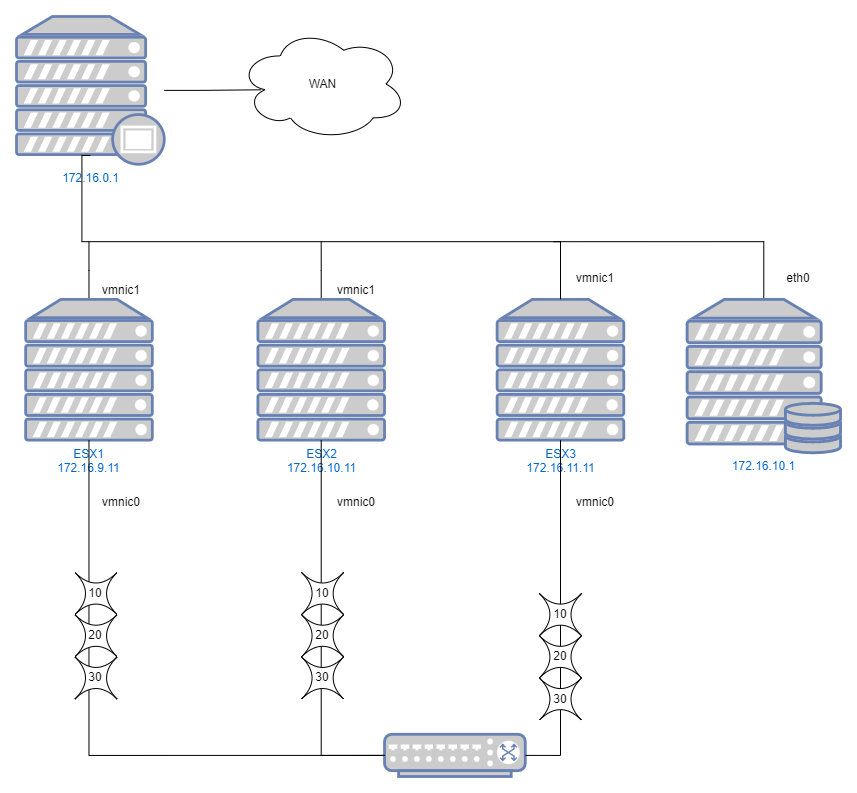

The diagram above was exported from draw.io. Its source (the exported page's mxGraphModel, read from the mxfile embedded in the PNG):
<mxGraphModel dx="1664" dy="998" grid="1" gridSize="10" guides="1" tooltips="1" connect="1" arrows="1" fold="1" page="1" pageScale="1" pageWidth="1169" pageHeight="827" math="0" shadow="0">
  <root>
    <mxCell id="0" />
    <mxCell id="1" parent="0" />
    <mxCell id="rpjpi9oAFXl5GXNDWB9f-42" value="" style="group" vertex="1" connectable="0" parent="1">
      <mxGeometry x="80" y="40" width="824.03" height="760" as="geometry" />
    </mxCell>
    <mxCell id="rpjpi9oAFXl5GXNDWB9f-14" style="edgeStyle=orthogonalEdgeStyle;rounded=0;orthogonalLoop=1;jettySize=auto;html=1;endArrow=none;endFill=0;" edge="1" parent="rpjpi9oAFXl5GXNDWB9f-42" source="rpjpi9oAFXl5GXNDWB9f-2">
      <mxGeometry relative="1" as="geometry">
        <mxPoint x="536.921340734415" y="225.18518518518516" as="targetPoint" />
        <Array as="points">
          <mxPoint x="746.6232536293766" y="225.18518518518516" />
        </Array>
      </mxGeometry>
    </mxCell>
    <mxCell id="rpjpi9oAFXl5GXNDWB9f-2" value="172.16.10.1" style="fontColor=#0066CC;verticalAlign=top;verticalLabelPosition=bottom;labelPosition=center;align=center;html=1;outlineConnect=0;fillColor=#CCCCCC;strokeColor=#6881B3;gradientColor=none;gradientDirection=north;strokeWidth=2;shape=mxgraph.networks.server_storage;" vertex="1" parent="rpjpi9oAFXl5GXNDWB9f-42">
      <mxGeometry x="670.6239026473099" y="282.88888888888886" width="153.40609735268998" height="153.4074074074074" as="geometry" />
    </mxCell>
    <mxCell id="rpjpi9oAFXl5GXNDWB9f-11" style="edgeStyle=orthogonalEdgeStyle;rounded=0;orthogonalLoop=1;jettySize=auto;html=1;endArrow=none;endFill=0;" edge="1" parent="rpjpi9oAFXl5GXNDWB9f-42" source="rpjpi9oAFXl5GXNDWB9f-3">
      <mxGeometry relative="1" as="geometry">
        <mxPoint x="72.48086251067464" y="225.18518518518516" as="targetPoint" />
      </mxGeometry>
    </mxCell>
    <mxCell id="rpjpi9oAFXl5GXNDWB9f-3" value="ESX1&lt;br&gt;172.16.9.11" style="fontColor=#0066CC;verticalAlign=top;verticalLabelPosition=bottom;labelPosition=center;align=center;html=1;outlineConnect=0;fillColor=#CCCCCC;strokeColor=#6881B3;gradientColor=none;gradientDirection=north;strokeWidth=2;shape=mxgraph.networks.server;" vertex="1" parent="rpjpi9oAFXl5GXNDWB9f-42">
      <mxGeometry x="9.148070025619129" y="282.88888888888886" width="126.665584970111" height="140.74074074074073" as="geometry" />
    </mxCell>
    <mxCell id="rpjpi9oAFXl5GXNDWB9f-10" style="edgeStyle=orthogonalEdgeStyle;rounded=0;orthogonalLoop=1;jettySize=auto;html=1;endArrow=none;endFill=0;" edge="1" parent="rpjpi9oAFXl5GXNDWB9f-42" source="rpjpi9oAFXl5GXNDWB9f-4">
      <mxGeometry relative="1" as="geometry">
        <mxPoint x="304.7011016225448" y="225.18518518518516" as="targetPoint" />
      </mxGeometry>
    </mxCell>
    <mxCell id="rpjpi9oAFXl5GXNDWB9f-4" value="ESX2&lt;br&gt;172.16.10.11" style="fontColor=#0066CC;verticalAlign=top;verticalLabelPosition=bottom;labelPosition=center;align=center;html=1;outlineConnect=0;fillColor=#CCCCCC;strokeColor=#6881B3;gradientColor=none;gradientDirection=north;strokeWidth=2;shape=mxgraph.networks.server;" vertex="1" parent="rpjpi9oAFXl5GXNDWB9f-42">
      <mxGeometry x="241.3683091374893" y="282.88888888888886" width="126.665584970111" height="140.74074074074073" as="geometry" />
    </mxCell>
    <mxCell id="rpjpi9oAFXl5GXNDWB9f-5" value="ESX3&lt;br&gt;172.16.11.11" style="fontColor=#0066CC;verticalAlign=top;verticalLabelPosition=bottom;labelPosition=center;align=center;html=1;outlineConnect=0;fillColor=#CCCCCC;strokeColor=#6881B3;gradientColor=none;gradientDirection=north;strokeWidth=2;shape=mxgraph.networks.server;" vertex="1" parent="rpjpi9oAFXl5GXNDWB9f-42">
      <mxGeometry x="480.6255251921434" y="282.88888888888886" width="126.665584970111" height="140.74074074074073" as="geometry" />
    </mxCell>
    <mxCell id="rpjpi9oAFXl5GXNDWB9f-6" value="" style="fontColor=#0066CC;verticalAlign=top;verticalLabelPosition=bottom;labelPosition=center;align=center;html=1;outlineConnect=0;fillColor=#CCCCCC;strokeColor=#6881B3;gradientColor=none;gradientDirection=north;strokeWidth=2;shape=mxgraph.networks.switch;" vertex="1" parent="rpjpi9oAFXl5GXNDWB9f-42">
      <mxGeometry x="368.0338941076003" y="717.7777777777777" width="140.7395388556789" height="42.22222222222222" as="geometry" />
    </mxCell>
    <mxCell id="rpjpi9oAFXl5GXNDWB9f-20" style="edgeStyle=orthogonalEdgeStyle;rounded=0;orthogonalLoop=1;jettySize=auto;html=1;entryX=0;entryY=0.5;entryDx=0;entryDy=0;entryPerimeter=0;endArrow=none;endFill=0;exitX=0.5;exitY=1;exitDx=0;exitDy=0;exitPerimeter=0;" edge="1" parent="rpjpi9oAFXl5GXNDWB9f-42" source="rpjpi9oAFXl5GXNDWB9f-3" target="rpjpi9oAFXl5GXNDWB9f-6">
      <mxGeometry relative="1" as="geometry" />
    </mxCell>
    <mxCell id="rpjpi9oAFXl5GXNDWB9f-24" style="edgeStyle=orthogonalEdgeStyle;rounded=0;orthogonalLoop=1;jettySize=auto;html=1;endArrow=none;endFill=0;entryX=0;entryY=0.5;entryDx=0;entryDy=0;entryPerimeter=0;" edge="1" parent="rpjpi9oAFXl5GXNDWB9f-42" source="rpjpi9oAFXl5GXNDWB9f-4" target="rpjpi9oAFXl5GXNDWB9f-6">
      <mxGeometry relative="1" as="geometry">
        <mxPoint x="304.7011016225448" y="745.9259259259259" as="targetPoint" />
      </mxGeometry>
    </mxCell>
    <mxCell id="rpjpi9oAFXl5GXNDWB9f-22" style="edgeStyle=orthogonalEdgeStyle;rounded=0;orthogonalLoop=1;jettySize=auto;html=1;entryX=1;entryY=0.5;entryDx=0;entryDy=0;entryPerimeter=0;endArrow=none;endFill=0;" edge="1" parent="rpjpi9oAFXl5GXNDWB9f-42" source="rpjpi9oAFXl5GXNDWB9f-5" target="rpjpi9oAFXl5GXNDWB9f-6">
      <mxGeometry relative="1" as="geometry" />
    </mxCell>
    <mxCell id="rpjpi9oAFXl5GXNDWB9f-7" value="WAN" style="ellipse;shape=cloud;whiteSpace=wrap;html=1;" vertex="1" parent="rpjpi9oAFXl5GXNDWB9f-42">
      <mxGeometry x="221.66477369769424" y="11.259259259259258" width="168.8874466268147" height="112.59259259259258" as="geometry" />
    </mxCell>
    <mxCell id="rpjpi9oAFXl5GXNDWB9f-13" style="edgeStyle=orthogonalEdgeStyle;rounded=0;orthogonalLoop=1;jettySize=auto;html=1;entryX=0.136;entryY=0.551;entryDx=0;entryDy=0;entryPerimeter=0;endArrow=none;endFill=0;" edge="1" parent="rpjpi9oAFXl5GXNDWB9f-42" source="rpjpi9oAFXl5GXNDWB9f-8" target="rpjpi9oAFXl5GXNDWB9f-7">
      <mxGeometry relative="1" as="geometry" />
    </mxCell>
    <mxCell id="rpjpi9oAFXl5GXNDWB9f-8" value="172.16.0.1" style="fontColor=#0066CC;verticalAlign=top;verticalLabelPosition=bottom;labelPosition=center;align=center;html=1;outlineConnect=0;fillColor=#CCCCCC;strokeColor=#6881B3;gradientColor=none;gradientDirection=north;strokeWidth=2;shape=mxgraph.networks.proxy_server;" vertex="1" parent="rpjpi9oAFXl5GXNDWB9f-42">
      <mxGeometry width="147.77651579846287" height="147.77777777777777" as="geometry" />
    </mxCell>
    <mxCell id="rpjpi9oAFXl5GXNDWB9f-9" style="edgeStyle=orthogonalEdgeStyle;rounded=0;orthogonalLoop=1;jettySize=auto;html=1;entryX=0.5;entryY=0.94;entryDx=0;entryDy=0;entryPerimeter=0;endArrow=none;endFill=0;" edge="1" parent="rpjpi9oAFXl5GXNDWB9f-42" source="rpjpi9oAFXl5GXNDWB9f-5" target="rpjpi9oAFXl5GXNDWB9f-8">
      <mxGeometry relative="1" as="geometry">
        <Array as="points">
          <mxPoint x="543.9583176771989" y="225.18518518518516" />
          <mxPoint x="65.44388556789069" y="225.18518518518516" />
        </Array>
      </mxGeometry>
    </mxCell>
    <mxCell id="rpjpi9oAFXl5GXNDWB9f-15" value="vmnic1" style="text;html=1;strokeColor=none;fillColor=none;align=center;verticalAlign=middle;whiteSpace=wrap;rounded=0;" vertex="1" parent="rpjpi9oAFXl5GXNDWB9f-42">
      <mxGeometry x="536.921340734415" y="240.66666666666666" width="84.44372331340735" height="42.22222222222222" as="geometry" />
    </mxCell>
    <mxCell id="rpjpi9oAFXl5GXNDWB9f-16" value="vmnic1" style="text;html=1;strokeColor=none;fillColor=none;align=center;verticalAlign=middle;whiteSpace=wrap;rounded=0;" vertex="1" parent="rpjpi9oAFXl5GXNDWB9f-42">
      <mxGeometry x="297.6641246797609" y="253.3333333333333" width="84.44372331340735" height="42.22222222222222" as="geometry" />
    </mxCell>
    <mxCell id="rpjpi9oAFXl5GXNDWB9f-17" value="vmnic1" style="text;html=1;strokeColor=none;fillColor=none;align=center;verticalAlign=middle;whiteSpace=wrap;rounded=0;" vertex="1" parent="rpjpi9oAFXl5GXNDWB9f-42">
      <mxGeometry x="63.3327924850555" y="253.3333333333333" width="84.44372331340735" height="42.22222222222222" as="geometry" />
    </mxCell>
    <mxCell id="rpjpi9oAFXl5GXNDWB9f-18" value="eth0" style="text;html=1;strokeColor=none;fillColor=none;align=center;verticalAlign=middle;whiteSpace=wrap;rounded=0;" vertex="1" parent="rpjpi9oAFXl5GXNDWB9f-42">
      <mxGeometry x="739.5862766865926" y="240.66666666666666" width="84.44372331340735" height="42.22222222222222" as="geometry" />
    </mxCell>
    <mxCell id="rpjpi9oAFXl5GXNDWB9f-29" value="" style="group" vertex="1" connectable="0" parent="rpjpi9oAFXl5GXNDWB9f-42">
      <mxGeometry x="522.8473868488471" y="577.037037037037" width="42.22186165670367" height="126.66666666666664" as="geometry" />
    </mxCell>
    <mxCell id="rpjpi9oAFXl5GXNDWB9f-26" value="10" style="shape=switch;whiteSpace=wrap;html=1;" vertex="1" parent="rpjpi9oAFXl5GXNDWB9f-29">
      <mxGeometry width="42.22186165670367" height="42.22222222222222" as="geometry" />
    </mxCell>
    <mxCell id="rpjpi9oAFXl5GXNDWB9f-27" value="20" style="shape=switch;whiteSpace=wrap;html=1;" vertex="1" parent="rpjpi9oAFXl5GXNDWB9f-29">
      <mxGeometry y="42.22222222222222" width="42.22186165670367" height="42.22222222222222" as="geometry" />
    </mxCell>
    <mxCell id="rpjpi9oAFXl5GXNDWB9f-28" value="30" style="shape=switch;whiteSpace=wrap;html=1;" vertex="1" parent="rpjpi9oAFXl5GXNDWB9f-29">
      <mxGeometry y="84.44444444444444" width="42.22186165670367" height="42.22222222222222" as="geometry" />
    </mxCell>
    <mxCell id="rpjpi9oAFXl5GXNDWB9f-30" value="" style="group" vertex="1" connectable="0" parent="rpjpi9oAFXl5GXNDWB9f-42">
      <mxGeometry x="284.9975661827498" y="555.9259259259259" width="42.22186165670367" height="126.66666666666664" as="geometry" />
    </mxCell>
    <mxCell id="rpjpi9oAFXl5GXNDWB9f-31" value="10" style="shape=switch;whiteSpace=wrap;html=1;" vertex="1" parent="rpjpi9oAFXl5GXNDWB9f-30">
      <mxGeometry width="42.22186165670367" height="42.22222222222222" as="geometry" />
    </mxCell>
    <mxCell id="rpjpi9oAFXl5GXNDWB9f-32" value="20" style="shape=switch;whiteSpace=wrap;html=1;" vertex="1" parent="rpjpi9oAFXl5GXNDWB9f-30">
      <mxGeometry y="42.22222222222222" width="42.22186165670367" height="42.22222222222222" as="geometry" />
    </mxCell>
    <mxCell id="rpjpi9oAFXl5GXNDWB9f-33" value="30" style="shape=switch;whiteSpace=wrap;html=1;" vertex="1" parent="rpjpi9oAFXl5GXNDWB9f-30">
      <mxGeometry y="84.44444444444444" width="42.22186165670367" height="42.22222222222222" as="geometry" />
    </mxCell>
    <mxCell id="rpjpi9oAFXl5GXNDWB9f-35" value="" style="group" vertex="1" connectable="0" parent="rpjpi9oAFXl5GXNDWB9f-42">
      <mxGeometry x="58.40690862510674" y="555.9259259259259" width="42.22186165670367" height="126.66666666666664" as="geometry" />
    </mxCell>
    <mxCell id="rpjpi9oAFXl5GXNDWB9f-36" value="10" style="shape=switch;whiteSpace=wrap;html=1;" vertex="1" parent="rpjpi9oAFXl5GXNDWB9f-35">
      <mxGeometry width="42.22186165670367" height="42.22222222222222" as="geometry" />
    </mxCell>
    <mxCell id="rpjpi9oAFXl5GXNDWB9f-37" value="20" style="shape=switch;whiteSpace=wrap;html=1;" vertex="1" parent="rpjpi9oAFXl5GXNDWB9f-35">
      <mxGeometry y="42.22222222222222" width="42.22186165670367" height="42.22222222222222" as="geometry" />
    </mxCell>
    <mxCell id="rpjpi9oAFXl5GXNDWB9f-38" value="30" style="shape=switch;whiteSpace=wrap;html=1;" vertex="1" parent="rpjpi9oAFXl5GXNDWB9f-35">
      <mxGeometry y="84.44444444444444" width="42.22186165670367" height="42.22222222222222" as="geometry" />
    </mxCell>
    <mxCell id="rpjpi9oAFXl5GXNDWB9f-39" value="vmnic0" style="text;html=1;strokeColor=none;fillColor=none;align=center;verticalAlign=middle;whiteSpace=wrap;rounded=0;" vertex="1" parent="rpjpi9oAFXl5GXNDWB9f-42">
      <mxGeometry x="63.3327924850555" y="464.44444444444446" width="84.44372331340735" height="42.22222222222222" as="geometry" />
    </mxCell>
    <mxCell id="rpjpi9oAFXl5GXNDWB9f-40" value="vmnic0" style="text;html=1;strokeColor=none;fillColor=none;align=center;verticalAlign=middle;whiteSpace=wrap;rounded=0;" vertex="1" parent="rpjpi9oAFXl5GXNDWB9f-42">
      <mxGeometry x="297.6641246797609" y="464.44444444444446" width="84.44372331340735" height="42.22222222222222" as="geometry" />
    </mxCell>
    <mxCell id="rpjpi9oAFXl5GXNDWB9f-41" value="vmnic0" style="text;html=1;strokeColor=none;fillColor=none;align=center;verticalAlign=middle;whiteSpace=wrap;rounded=0;" vertex="1" parent="rpjpi9oAFXl5GXNDWB9f-42">
      <mxGeometry x="536.921340734415" y="464.44444444444446" width="84.44372331340735" height="42.22222222222222" as="geometry" />
    </mxCell>
  </root>
</mxGraphModel>